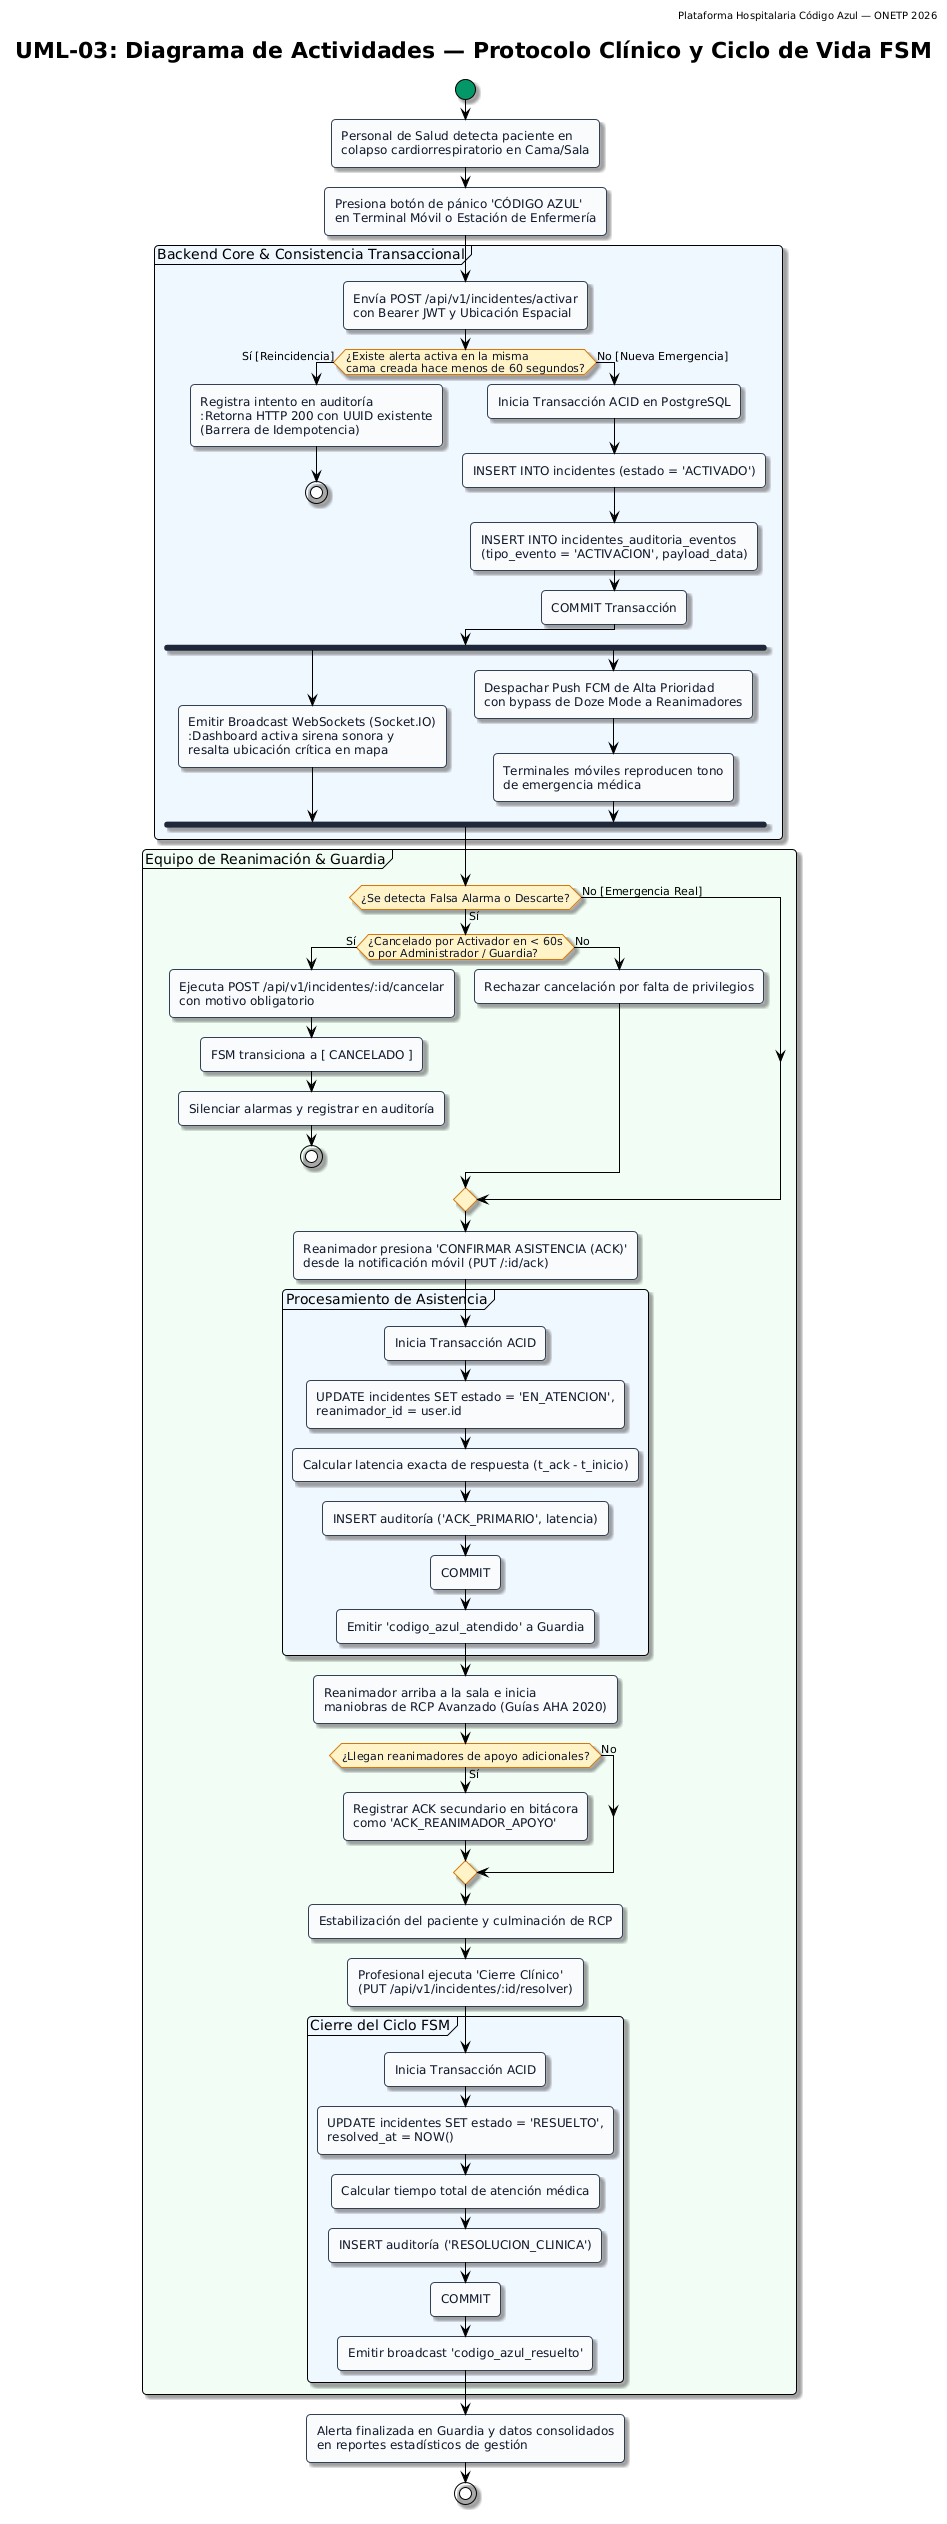

The diagram above was rendered by PlantUML. Its source (embedded in the PNG):
@startuml
!theme plain
skinparam roundcorner 8
skinparam shadowing true
skinparam backgroundColor #FFFFFF
skinparam activity {
    BackgroundColor #F8FAFC
    BorderColor #334155
    FontColor #0F172A
    BarColor #1E293B
    StartColor #059669
    EndColor #DC2626
    DiamondBackgroundColor #FEF3C7
    DiamondBorderColor #D97706
}
skinparam note {
    BackgroundColor #FEFFDD
    BorderColor #CA8A04
}

header Plataforma Hospitalaria Código Azul — ONETP 2026
title UML-03: Diagrama de Actividades — Protocolo Clínico y Ciclo de Vida FSM

start

:Personal de Salud detecta paciente en\ncolapso cardiorrespiratorio en Cama/Sala;

:Presiona botón de pánico 'CÓDIGO AZUL'
en Terminal Móvil o Estación de Enfermería;

partition "Backend Core & Consistencia Transaccional" #EFF6FF {
    :Envía POST /api/v1/incidentes/activar
    con Bearer JWT y Ubicación Espacial;

    if (¿Existe alerta activa en la misma\ncama creada hace menos de 60 segundos?) then (Sí [Reincidencia])
        :Registra intento en auditoría
        'ACTIVACION_REDUNDANTE_BLOQUEADA';
        :Retorna HTTP 200 con UUID existente
        (Barrera de Idempotencia);
        stop
    else (No [Nueva Emergencia])
        :Inicia Transacción ACID en PostgreSQL;
        :INSERT INTO incidentes (estado = 'ACTIVADO');
        :INSERT INTO incidentes_auditoria_eventos
        (tipo_evento = 'ACTIVACION', payload_data);
        :COMMIT Transacción;
    endif

    fork
        :Emitir Broadcast WebSockets (Socket.IO)
        'codigo_azul_alerta' a Sala de Guardia;
        :Dashboard activa sirena sonora y
        resalta ubicación crítica en mapa;
    fork again
        :Despachar Push FCM de Alta Prioridad
        con bypass de Doze Mode a Reanimadores;
        :Terminales móviles reproducen tono
        de emergencia médica;
    end fork
}

partition "Equipo de Reanimación & Guardia" #F0FDF4 {
    if (¿Se detecta Falsa Alarma o Descarte?) then (Sí)
        if (¿Cancelado por Activador en < 60s\no por Administrador / Guardia?) then (Sí)
            :Ejecuta POST /api/v1/incidentes/:id/cancelar
            con motivo obligatorio;
            :FSM transiciona a [ CANCELADO ];
            :Silenciar alarmas y registrar en auditoría;
            stop
        else (No)
            :Rechazar cancelación por falta de privilegios;
        endif
    else (No [Emergencia Real])
    endif

    :Reanimador presiona 'CONFIRMAR ASISTENCIA (ACK)'
    desde la notificación móvil (PUT /:id/ack);

    partition "Procesamiento de Asistencia" #EFF6FF {
        :Inicia Transacción ACID;
        :UPDATE incidentes SET estado = 'EN_ATENCION',
        reanimador_id = user.id;
        :Calcular latencia exacta de respuesta (t_ack - t_inicio);
        :INSERT auditoría ('ACK_PRIMARIO', latencia);
        :COMMIT;
        :Emitir 'codigo_azul_atendido' a Guardia;
    }

    :Reanimador arriba a la sala e inicia
    maniobras de RCP Avanzado (Guías AHA 2020);

    if (¿Llegan reanimadores de apoyo adicionales?) then (Sí)
        :Registrar ACK secundario en bitácora
        como 'ACK_REANIMADOR_APOYO';
    else (No)
    endif

    :Estabilización del paciente y culminación de RCP;

    :Profesional ejecuta 'Cierre Clínico'
    (PUT /api/v1/incidentes/:id/resolver);

    partition "Cierre del Ciclo FSM" #EFF6FF {
        :Inicia Transacción ACID;
        :UPDATE incidentes SET estado = 'RESUELTO',
        resolved_at = NOW();
        :Calcular tiempo total de atención médica;
        :INSERT auditoría ('RESOLUCION_CLINICA');
        :COMMIT;
        :Emitir broadcast 'codigo_azul_resuelto';
    }
}

:Alerta finalizada en Guardia y datos consolidados
en reportes estadísticos de gestión;

stop
@enduml